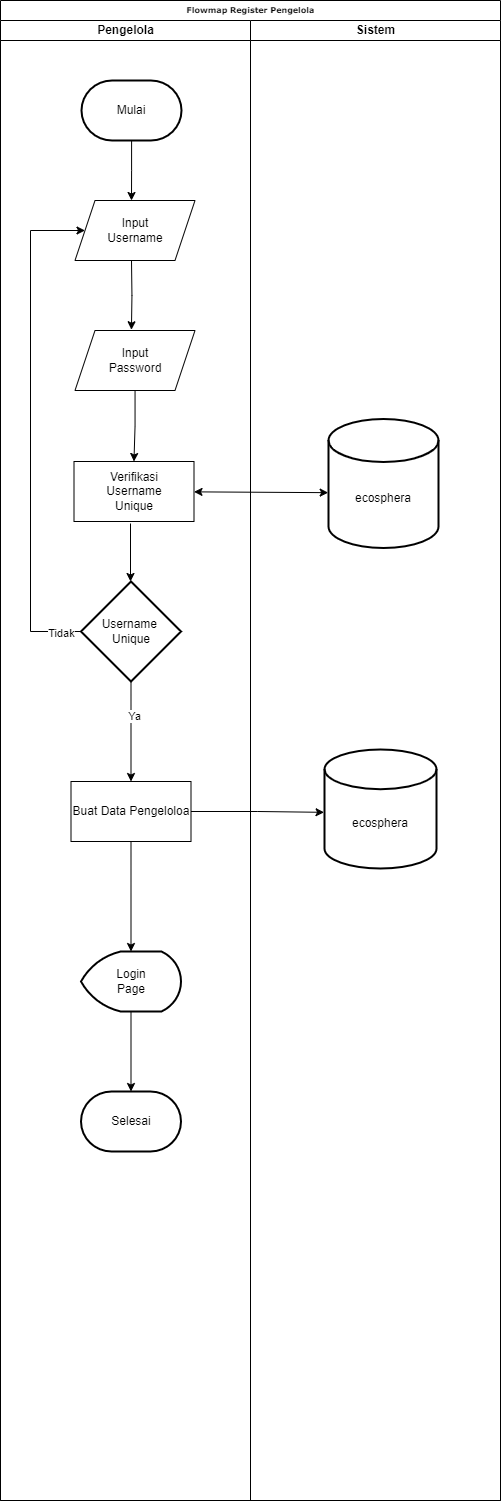

The diagram above was exported from draw.io. Its source (the exported page's mxGraphModel, read from the mxfile embedded in the PNG):
<mxGraphModel dx="1444" dy="929" grid="1" gridSize="10" guides="1" tooltips="1" connect="1" arrows="1" fold="1" page="1" pageScale="1" pageWidth="1654" pageHeight="2336" background="none" math="0" shadow="0">
  <root>
    <mxCell id="0" />
    <mxCell id="1" parent="0" />
    <mxCell id="M4I-KljXlQBctkjWaleC-26" value="Flowmap Register Pengelola" style="swimlane;html=1;childLayout=stackLayout;startSize=20;rounded=0;shadow=0;labelBackgroundColor=none;strokeWidth=1;fontFamily=Verdana;fontSize=8;align=center;" parent="1" vertex="1">
      <mxGeometry x="530" y="240" width="500" height="1500" as="geometry" />
    </mxCell>
    <mxCell id="M4I-KljXlQBctkjWaleC-27" value="Pengelola" style="swimlane;html=1;startSize=20;" parent="M4I-KljXlQBctkjWaleC-26" vertex="1">
      <mxGeometry y="20" width="250" height="1480" as="geometry" />
    </mxCell>
    <mxCell id="M4I-KljXlQBctkjWaleC-28" value="" style="edgeStyle=orthogonalEdgeStyle;rounded=0;orthogonalLoop=1;jettySize=auto;html=1;" parent="M4I-KljXlQBctkjWaleC-27" source="M4I-KljXlQBctkjWaleC-30" target="M4I-KljXlQBctkjWaleC-33" edge="1">
      <mxGeometry relative="1" as="geometry" />
    </mxCell>
    <mxCell id="M4I-KljXlQBctkjWaleC-29" value="Ya" style="edgeLabel;html=1;align=center;verticalAlign=middle;resizable=0;points=[];" parent="M4I-KljXlQBctkjWaleC-28" vertex="1" connectable="0">
      <mxGeometry x="-0.2933" y="3" relative="1" as="geometry">
        <mxPoint as="offset" />
      </mxGeometry>
    </mxCell>
    <mxCell id="M4I-KljXlQBctkjWaleC-30" value="Username&amp;nbsp;&lt;br&gt;Unique" style="strokeWidth=2;html=1;shape=mxgraph.flowchart.decision;whiteSpace=wrap;" parent="M4I-KljXlQBctkjWaleC-27" vertex="1">
      <mxGeometry x="80.5" y="561" width="100" height="100" as="geometry" />
    </mxCell>
    <mxCell id="M4I-KljXlQBctkjWaleC-31" value="Verifikasi&lt;br&gt;Username&lt;br&gt;Unique" style="rounded=0;whiteSpace=wrap;html=1;" parent="M4I-KljXlQBctkjWaleC-27" vertex="1">
      <mxGeometry x="73.5" y="441" width="120" height="60" as="geometry" />
    </mxCell>
    <mxCell id="M4I-KljXlQBctkjWaleC-32" value="" style="edgeStyle=orthogonalEdgeStyle;rounded=0;orthogonalLoop=1;jettySize=auto;html=1;" parent="M4I-KljXlQBctkjWaleC-27" source="M4I-KljXlQBctkjWaleC-33" target="M4I-KljXlQBctkjWaleC-35" edge="1">
      <mxGeometry relative="1" as="geometry" />
    </mxCell>
    <mxCell id="M4I-KljXlQBctkjWaleC-33" value="Buat Data Pengeloloa" style="rounded=0;whiteSpace=wrap;html=1;" parent="M4I-KljXlQBctkjWaleC-27" vertex="1">
      <mxGeometry x="70.5" y="761" width="120" height="60" as="geometry" />
    </mxCell>
    <mxCell id="M4I-KljXlQBctkjWaleC-34" value="" style="edgeStyle=orthogonalEdgeStyle;rounded=0;orthogonalLoop=1;jettySize=auto;html=1;" parent="M4I-KljXlQBctkjWaleC-27" source="M4I-KljXlQBctkjWaleC-35" target="M4I-KljXlQBctkjWaleC-36" edge="1">
      <mxGeometry relative="1" as="geometry" />
    </mxCell>
    <mxCell id="M4I-KljXlQBctkjWaleC-35" value="Login&lt;br&gt;Page" style="strokeWidth=2;html=1;shape=mxgraph.flowchart.display;whiteSpace=wrap;" parent="M4I-KljXlQBctkjWaleC-27" vertex="1">
      <mxGeometry x="80.5" y="931" width="100" height="60" as="geometry" />
    </mxCell>
    <mxCell id="M4I-KljXlQBctkjWaleC-36" value="Selesai" style="strokeWidth=2;html=1;shape=mxgraph.flowchart.terminator;whiteSpace=wrap;" parent="M4I-KljXlQBctkjWaleC-27" vertex="1">
      <mxGeometry x="80.5" y="1071" width="100" height="60" as="geometry" />
    </mxCell>
    <mxCell id="M4I-KljXlQBctkjWaleC-37" value="Sistem" style="swimlane;html=1;startSize=20;" parent="M4I-KljXlQBctkjWaleC-26" vertex="1">
      <mxGeometry x="250" y="20" width="250" height="1480" as="geometry" />
    </mxCell>
    <mxCell id="M4I-KljXlQBctkjWaleC-38" style="edgeStyle=orthogonalEdgeStyle;rounded=0;orthogonalLoop=1;jettySize=auto;html=1;entryX=0.5;entryY=0;entryDx=0;entryDy=0;" parent="M4I-KljXlQBctkjWaleC-37" source="M4I-KljXlQBctkjWaleC-39" edge="1">
      <mxGeometry relative="1" as="geometry">
        <mxPoint x="-119" y="180" as="targetPoint" />
      </mxGeometry>
    </mxCell>
    <mxCell id="M4I-KljXlQBctkjWaleC-39" value="Mulai" style="strokeWidth=2;html=1;shape=mxgraph.flowchart.terminator;whiteSpace=wrap;" parent="M4I-KljXlQBctkjWaleC-37" vertex="1">
      <mxGeometry x="-169" y="60" width="100" height="60" as="geometry" />
    </mxCell>
    <mxCell id="M4I-KljXlQBctkjWaleC-40" style="edgeStyle=orthogonalEdgeStyle;rounded=0;orthogonalLoop=1;jettySize=auto;html=1;entryX=0.572;entryY=-0.046;entryDx=0;entryDy=0;entryPerimeter=0;" parent="M4I-KljXlQBctkjWaleC-37" edge="1">
      <mxGeometry relative="1" as="geometry">
        <mxPoint x="-119" y="240" as="sourcePoint" />
        <mxPoint x="-119.05799999999999" y="309.24" as="targetPoint" />
      </mxGeometry>
    </mxCell>
    <mxCell id="M4I-KljXlQBctkjWaleC-41" value="Input&lt;br&gt;Username" style="shape=parallelogram;perimeter=parallelogramPerimeter;whiteSpace=wrap;html=1;fixedSize=1;" parent="M4I-KljXlQBctkjWaleC-37" vertex="1">
      <mxGeometry x="-175.5" y="180" width="120" height="60" as="geometry" />
    </mxCell>
    <mxCell id="M4I-KljXlQBctkjWaleC-42" value="Input&lt;br&gt;Password" style="shape=parallelogram;perimeter=parallelogramPerimeter;whiteSpace=wrap;html=1;fixedSize=1;" parent="M4I-KljXlQBctkjWaleC-37" vertex="1">
      <mxGeometry x="-175.5" y="310" width="120" height="60" as="geometry" />
    </mxCell>
    <mxCell id="M4I-KljXlQBctkjWaleC-43" value="&lt;div&gt;&lt;br&gt;&lt;/div&gt;&lt;div&gt;&lt;br&gt;&lt;/div&gt;ecosphera&lt;div&gt;&lt;/div&gt;" style="strokeWidth=2;html=1;shape=mxgraph.flowchart.database;whiteSpace=wrap;" parent="M4I-KljXlQBctkjWaleC-37" vertex="1">
      <mxGeometry x="78" y="398.5" width="110" height="129" as="geometry" />
    </mxCell>
    <mxCell id="M4I-KljXlQBctkjWaleC-44" value="&lt;div&gt;&lt;br&gt;&lt;/div&gt;&lt;div&gt;&lt;br&gt;&lt;/div&gt;&lt;div&gt;&lt;span style=&quot;background-color: initial;&quot;&gt;ecosphera&lt;/span&gt;&lt;br&gt;&lt;/div&gt;" style="strokeWidth=2;html=1;shape=mxgraph.flowchart.database;whiteSpace=wrap;" parent="M4I-KljXlQBctkjWaleC-37" vertex="1">
      <mxGeometry x="74" y="729" width="112" height="119" as="geometry" />
    </mxCell>
    <mxCell id="M4I-KljXlQBctkjWaleC-45" value="" style="edgeStyle=orthogonalEdgeStyle;rounded=0;orthogonalLoop=1;jettySize=auto;html=1;" parent="M4I-KljXlQBctkjWaleC-26" target="M4I-KljXlQBctkjWaleC-30" edge="1">
      <mxGeometry relative="1" as="geometry">
        <mxPoint x="130" y="523" as="sourcePoint" />
      </mxGeometry>
    </mxCell>
    <mxCell id="M4I-KljXlQBctkjWaleC-46" value="" style="endArrow=classic;startArrow=classic;html=1;rounded=0;entryX=-0.003;entryY=0.571;entryDx=0;entryDy=0;entryPerimeter=0;" parent="M4I-KljXlQBctkjWaleC-26" source="M4I-KljXlQBctkjWaleC-31" target="M4I-KljXlQBctkjWaleC-43" edge="1">
      <mxGeometry width="50" height="50" relative="1" as="geometry">
        <mxPoint x="179.76082688454244" y="492.71751934637257" as="sourcePoint" />
        <mxPoint x="326.67999999999995" y="494.836" as="targetPoint" />
      </mxGeometry>
    </mxCell>
    <mxCell id="M4I-KljXlQBctkjWaleC-47" value="" style="edgeStyle=orthogonalEdgeStyle;rounded=0;orthogonalLoop=1;jettySize=auto;html=1;" parent="M4I-KljXlQBctkjWaleC-26" source="M4I-KljXlQBctkjWaleC-42" target="M4I-KljXlQBctkjWaleC-31" edge="1">
      <mxGeometry relative="1" as="geometry" />
    </mxCell>
    <mxCell id="M4I-KljXlQBctkjWaleC-48" value="" style="endArrow=classic;html=1;rounded=0;exitX=0;exitY=0.5;exitDx=0;exitDy=0;exitPerimeter=0;entryX=0;entryY=0.5;entryDx=0;entryDy=0;" parent="M4I-KljXlQBctkjWaleC-26" source="M4I-KljXlQBctkjWaleC-30" target="M4I-KljXlQBctkjWaleC-41" edge="1">
      <mxGeometry width="50" height="50" relative="1" as="geometry">
        <mxPoint x="80" y="631" as="sourcePoint" />
        <mxPoint x="80" y="571" as="targetPoint" />
        <Array as="points">
          <mxPoint x="30" y="631" />
          <mxPoint x="30" y="230" />
        </Array>
      </mxGeometry>
    </mxCell>
    <mxCell id="M4I-KljXlQBctkjWaleC-49" value="Tidak" style="edgeLabel;html=1;align=center;verticalAlign=middle;resizable=0;points=[];" parent="M4I-KljXlQBctkjWaleC-48" vertex="1" connectable="0">
      <mxGeometry x="-0.9195" y="1" relative="1" as="geometry">
        <mxPoint as="offset" />
      </mxGeometry>
    </mxCell>
    <mxCell id="M4I-KljXlQBctkjWaleC-50" style="edgeStyle=orthogonalEdgeStyle;rounded=0;orthogonalLoop=1;jettySize=auto;html=1;entryX=-0.004;entryY=0.528;entryDx=0;entryDy=0;entryPerimeter=0;" parent="M4I-KljXlQBctkjWaleC-26" source="M4I-KljXlQBctkjWaleC-33" target="M4I-KljXlQBctkjWaleC-44" edge="1">
      <mxGeometry relative="1" as="geometry">
        <mxPoint x="320" y="811" as="targetPoint" />
      </mxGeometry>
    </mxCell>
  </root>
</mxGraphModel>